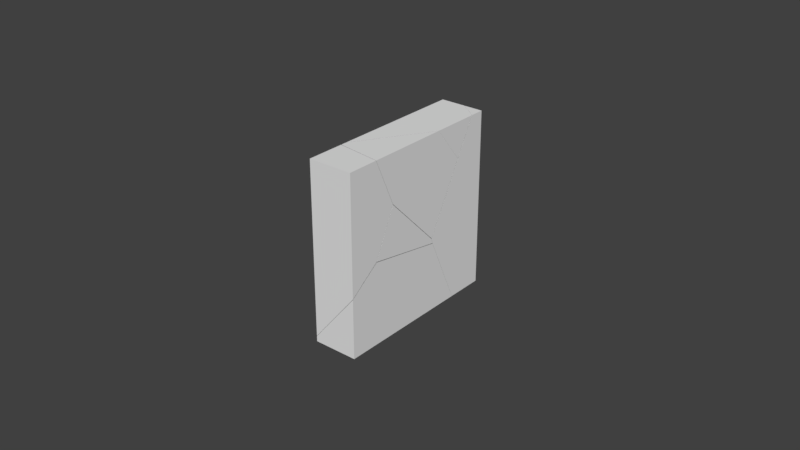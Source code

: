 # Source: fractured_plate.blend  (saved by Blender 2.78.0; exported with 4.5.12 LTS)
import bpy
from mathutils import Matrix  # noqa: F401  (used for matrix-valued properties, if any)

bpy.ops.wm.read_factory_settings(use_empty=True)
scene = bpy.context.scene
scene.name = 'Scene'

# ---- collections
col_collection_1 = bpy.data.collections.new('Collection 1'); scene.collection.children.link(col_collection_1)
col_collection_1.hide_render = True
col_collection_1.hide_viewport = True
col_collection_2 = bpy.data.collections.new('Collection 2'); scene.collection.children.link(col_collection_2)

# ---- world
world_world = bpy.data.worlds.new('World'); scene.world = world_world
world_world.color = (0.05088, 0.05088, 0.05088)
world_world.use_sun_shadow = False
world_world.sun_shadow_jitter_overblur = 0.0
world_world.cycles.sampling_method = 'MANUAL'

# ---- meshes
me_x = bpy.data.meshes.new('Куб')
me_x.from_pydata([(-1.0, -1.0, -1.0), (-1.0, -1.0, 1.0), (-1.0, 1.0, -1.0), (-1.0, 1.0, 1.0), (1.0, -1.0, -1.0), (1.0, -1.0, 1.0), (1.0, 1.0, -1.0), (1.0, 1.0, 1.0)], [], [(0, 1, 3, 2), (2, 3, 7, 6), (6, 7, 5, 4), (4, 5, 1, 0), (2, 6, 4, 0), (7, 3, 1, 5)])
me_x.use_remesh_preserve_volume = False
me_x.use_remesh_preserve_attributes = False
me_x.use_mirror_vertex_groups = False
me_x.update()
me_mesh_009 = bpy.data.meshes.new('Mesh.009')
me_mesh_009.from_pydata([(-0.07604, -0.2719, 0.2843), (-0.1202, -0.2362, 0.2843), (-0.1202, -0.2655, 0.2843), (-0.1202, -0.1147, 0.1341), (-0.1202, -0.1056, -0.0768), (0.1298, 0.1631, 0.2843), (0.1298, -0.3016, 0.2843), (-0.1202, 0.271, -0.3438), (-0.1202, 0.2646, -0.3565), (-0.1202, 0.1886, -0.3756), (-0.1202, 0.2309, -0.4186), (0.1298, -0.2124, 0.08241), (0.1298, 0.2615, 0.1628), (0.1298, 0.3243, 0.08153), (0.1298, -0.1828, 0.01555), (0.1298, -0.1342, -0.03385), (0.1298, 0.1209, -0.2927), (-0.1202, -0.2655, 0.2843), (-0.07604, -0.2719, 0.2843), (-0.1202, -0.2362, 0.2843), (-0.1202, -0.1147, 0.1341), (0.1298, 0.3243, 0.08153), (0.1298, 0.1209, -0.2927), (-0.1202, -0.1056, -0.0768), (0.1298, 0.1631, 0.2843), (0.1298, -0.3016, 0.2843), (-0.1202, 0.271, -0.3438), (-0.1202, 0.2646, -0.3565), (-0.1202, 0.1886, -0.3756), (-0.1202, 0.2309, -0.4186), (0.1298, -0.2124, 0.08241), (0.1298, 0.2615, 0.1628), (0.1298, -0.1828, 0.01555), (0.1298, -0.1342, -0.03385)], [], [(17, 23, 32, 11, 18), (25, 30, 14, 33, 22, 13, 31, 24), (24, 19, 2, 0, 25), (23, 28, 15, 32), (11, 6, 18), (29, 27, 21, 16), (28, 29, 16, 15), (27, 26, 21), (19, 20, 7, 8, 10, 9, 4, 2), (26, 3, 12, 21), (5, 12, 3, 1)])
_k = set([(0, 2), (0, 25), (1, 3), (1, 5), (2, 4), (3, 26), (4, 9), (5, 12), (6, 11), (6, 18), (7, 8), (7, 20), (8, 10), (9, 10), (11, 32), (12, 21), (13, 22), (13, 31), (14, 30), (14, 33), (15, 16), (15, 32), (16, 21), (17, 18), (17, 23), (19, 20), (19, 24), (22, 33), (23, 28), (24, 31), (25, 30), (26, 27), (27, 29), (28, 29)])
me_mesh_009.attributes.new('sharp_edge', 'BOOLEAN', 'EDGE').data.foreach_set('value', [ (min(e.vertices), max(e.vertices)) in _k for e in me_mesh_009.edges])
me_mesh_009.use_remesh_preserve_volume = False
me_mesh_009.use_remesh_preserve_attributes = False
me_mesh_009.use_mirror_vertex_groups = False
me_mesh_009.update()
me_mesh_008 = bpy.data.meshes.new('Mesh.008')
me_mesh_008.from_pydata([(-0.1262, 0.2145, 0.09793), (0.01149, 0.2145, 0.09793), (0.08899, 0.1582, 0.09793), (-0.03992, -0.3984, 0.09793), (-0.1262, -0.5358, 0.09793), (0.1238, 0.1327, 0.09793), (0.1238, -0.1373, 0.09793), (-0.1262, 0.2145, -0.08436), (-0.1262, -0.0313, -0.5273), (0.1238, 0.02253, -0.1005), (0.1238, -0.06837, 0.01211), (-0.05115, 0.2145, 0.01459), (0.01149, 0.2145, 0.09793), (0.08899, 0.1582, 0.09793), (-0.1262, -0.5358, 0.09793), (-0.03992, -0.3984, 0.09793), (0.1238, 0.1327, 0.09793), (0.1238, -0.1373, 0.09793), (-0.1262, -0.0313, -0.5273), (-0.1262, 0.2145, -0.08436), (0.1238, 0.02253, -0.1005), (0.1238, -0.06837, 0.01211), (-0.05115, 0.2145, 0.01459)], [], [(21, 17, 3), (1, 22, 19, 0), (11, 12, 13), (16, 2, 1, 0, 14, 15, 6), (6, 10, 20, 16), (3, 4, 8, 9, 21), (19, 18, 14, 0), (7, 11, 13, 5, 9, 8)])
_k = set([(1, 2), (1, 22), (2, 16), (3, 4), (3, 17), (4, 8), (5, 9), (5, 13), (6, 10), (6, 15), (7, 8), (7, 11), (9, 21), (10, 20), (11, 12), (12, 13), (14, 15), (14, 18), (16, 20), (17, 21), (18, 19), (19, 22)])
me_mesh_008.attributes.new('sharp_edge', 'BOOLEAN', 'EDGE').data.foreach_set('value', [ (min(e.vertices), max(e.vertices)) in _k for e in me_mesh_008.edges])
me_mesh_008.use_remesh_preserve_volume = False
me_mesh_008.use_remesh_preserve_attributes = False
me_mesh_008.use_mirror_vertex_groups = False
me_mesh_008.update()
me_mesh_007 = bpy.data.meshes.new('Mesh.007')
me_mesh_007.from_pydata([(-0.1237, 0.1641, -0.4688), (0.1263, 0.1641, -0.4688), (0.1263, 0.1641, 0.5312), (0.01742, 0.1641, 0.5312), (-0.1237, -0.04601, -0.4688), (0.1263, -0.05064, -0.4688), (0.1263, 0.08482, 0.5312), (-0.1237, -0.002493, 0.04488), (-0.1237, 0.002647, 0.05417), (-0.1237, -0.0886, -0.1106), (-0.1237, 0.1641, 0.3445), (-0.1237, -0.1229, -0.1735), (-0.1237, -0.05526, -0.448), (0.1263, -0.2191, -0.09058), (0.1263, -0.02845, 0.3267), (0.1263, -0.2326, -0.04778), (0.1263, -0.2258, -0.07575), (-0.03879, 0.1641, 0.4573), (0.01742, 0.1641, 0.5312), (-0.03879, 0.1641, 0.4573), (0.1263, -0.05064, -0.4688), (-0.1237, -0.04601, -0.4688), (0.1263, 0.08482, 0.5312), (-0.1237, -0.002493, 0.04488), (-0.1237, 0.002647, 0.05417), (-0.1237, -0.0886, -0.1106), (-0.1237, 0.1641, 0.3445), (-0.1237, -0.1229, -0.1735), (-0.1237, -0.05526, -0.448), (0.1263, -0.2191, -0.09058), (0.1263, -0.2258, -0.07575), (0.1263, -0.02845, 0.3267), (0.1263, -0.2326, -0.04778)], [], [(0, 26, 19, 18, 2, 1), (1, 2, 22, 31, 32, 30, 29, 20), (0, 1, 20, 21), (2, 18, 22), (17, 10, 24), (24, 23, 17), (13, 16, 12), (21, 28, 27, 25, 7, 8, 26, 0), (11, 12, 16, 15), (9, 11, 15, 14), (12, 4, 5, 13), (3, 17, 23, 9, 14, 6)])
_k = set([(3, 6), (3, 17), (4, 5), (4, 12), (5, 13), (6, 14), (7, 8), (7, 25), (8, 26), (9, 11), (9, 23), (10, 17), (10, 24), (11, 12), (13, 16), (14, 15), (15, 16), (18, 19), (18, 22), (19, 26), (20, 21), (20, 29), (21, 28), (22, 31), (23, 24), (25, 27), (27, 28), (29, 30), (30, 32), (31, 32)])
me_mesh_007.attributes.new('sharp_edge', 'BOOLEAN', 'EDGE').data.foreach_set('value', [ (min(e.vertices), max(e.vertices)) in _k for e in me_mesh_007.edges])
me_mesh_007.use_remesh_preserve_volume = False
me_mesh_007.use_remesh_preserve_attributes = False
me_mesh_007.use_mirror_vertex_groups = False
me_mesh_007.update()
me_mesh_006 = bpy.data.meshes.new('Mesh.006')
me_mesh_006.from_pydata([(-0.1406, -0.3329, -0.198), (0.1094, -0.3329, -0.198), (-0.1406, -0.3329, -0.1681), (0.1094, -0.3329, 0.1376), (-0.1406, 0.4549, -0.198), (0.1094, 0.4508, -0.198), (-0.1406, -0.3276, -0.1642), (-0.1406, 0.442, -0.1741), (-0.1406, -0.1399, -0.07431), (-0.1406, -0.1939, -0.06518), (0.1094, 0.2617, 0.196), (0.1094, 0.1645, 0.2127), (0.1094, 0.282, 0.1802), (0.1094, -0.1582, 0.2673), (0.1094, -0.1805, 0.2508), (0.1094, 0.276, 0.1931), (0.1094, -0.3329, 0.1376), (-0.1406, -0.3329, -0.1681), (0.1094, 0.4508, -0.198), (-0.1406, 0.4549, -0.198), (-0.1406, -0.3276, -0.1642), (-0.1406, 0.442, -0.1741), (-0.1406, -0.1399, -0.07431), (-0.1406, -0.1939, -0.06518), (0.1094, 0.2617, 0.196), (0.1094, 0.1645, 0.2127), (0.1094, 0.282, 0.1802), (0.1094, 0.276, 0.1931), (0.1094, -0.1582, 0.2673), (0.1094, -0.1805, 0.2508)], [], [(0, 17, 20, 23, 22, 21, 19), (1, 16, 17, 0), (26, 18, 4, 7), (9, 6, 29, 13), (6, 2, 3, 29), (24, 15, 7), (25, 24, 7, 8), (5, 12, 27, 10, 11, 28, 14, 16, 1), (13, 25, 8, 9), (7, 15, 26), (19, 5, 1, 0)])
_k = set([(2, 3), (2, 6), (3, 29), (4, 7), (4, 18), (5, 12), (5, 19), (6, 9), (7, 8), (8, 9), (10, 11), (10, 27), (11, 28), (12, 27), (13, 25), (13, 29), (14, 16), (14, 28), (15, 24), (15, 26), (16, 17), (17, 20), (18, 26), (19, 21), (20, 23), (21, 22), (22, 23), (24, 25)])
me_mesh_006.attributes.new('sharp_edge', 'BOOLEAN', 'EDGE').data.foreach_set('value', [ (min(e.vertices), max(e.vertices)) in _k for e in me_mesh_006.edges])
me_mesh_006.use_remesh_preserve_volume = False
me_mesh_006.use_remesh_preserve_attributes = False
me_mesh_006.use_mirror_vertex_groups = False
me_mesh_006.update()
me_mesh_005 = bpy.data.meshes.new('Mesh.005')
me_mesh_005.from_pydata([(-0.1154, -0.155, 0.375), (0.1346, -0.155, 0.375), (-0.1154, 0.05767, 0.375), (-0.1154, -0.155, -0.5928), (0.1346, -0.155, -0.286), (-0.1154, 0.1994, 0.05683), (-0.1154, 0.2184, 0.01362), (-0.1154, -0.04975, -0.5146), (0.1346, 0.02281, 0.375), (-0.1154, -0.01683, -0.4902), (0.1346, 0.01911, -0.1566), (0.1346, 0.02762, 0.3642), (0.1346, 0.1415, 0.1057), (0.1346, -0.155, -0.286), (-0.1154, -0.155, -0.5928), (-0.1154, 0.05767, 0.375), (-0.1154, 0.1994, 0.05683), (-0.1154, 0.2184, 0.01362), (-0.1154, -0.01683, -0.4902), (-0.1154, -0.04975, -0.5146), (0.1346, 0.02281, 0.375), (0.1346, 0.01911, -0.1566), (0.1346, 0.02762, 0.3642), (0.1346, 0.1415, 0.1057)], [], [(16, 15, 8, 22), (4, 21, 23, 11, 20, 1), (20, 2, 0, 1), (3, 19, 9, 10, 13), (14, 4, 1, 0), (2, 5, 17, 18, 7, 14, 0), (22, 12, 6, 16), (12, 10, 9, 6)])
_k = set([(2, 5), (2, 20), (3, 13), (3, 19), (4, 14), (4, 21), (5, 17), (6, 9), (6, 16), (7, 14), (7, 18), (8, 15), (8, 22), (9, 19), (10, 12), (10, 13), (11, 20), (11, 23), (12, 22), (15, 16), (17, 18), (21, 23)])
me_mesh_005.attributes.new('sharp_edge', 'BOOLEAN', 'EDGE').data.foreach_set('value', [ (min(e.vertices), max(e.vertices)) in _k for e in me_mesh_005.edges])
me_mesh_005.use_remesh_preserve_volume = False
me_mesh_005.use_remesh_preserve_attributes = False
me_mesh_005.use_mirror_vertex_groups = False
me_mesh_005.update()
me_mesh_004 = bpy.data.meshes.new('Mesh.004')
me_mesh_004.from_pydata([(-0.1333, -0.06947, 0.2634), (-0.1333, -0.2895, -0.2085), (-0.1333, -0.3036, -0.2387), (-0.1333, 0.2632, -0.07407), (-0.1333, -0.2508, -0.2478), (-0.1333, 0.2667, -0.07778), (-0.1333, 0.329, -0.3461), (0.1167, -0.1829, 0.2769), (0.1167, -0.2676, 0.09492), (0.1167, 0.04981, 0.04035), (0.1167, 0.1464, 0.02397), (0.1167, -0.1464, 0.3552), (0.1167, 0.1354, 0.06929), (0.1167, 0.1629, 0.02163), (0.1167, 0.1568, 0.04718), (-0.1333, -0.06947, 0.2634), (-0.1333, -0.2895, -0.2085), (-0.1333, -0.3036, -0.2387), (-0.1333, 0.2632, -0.07407), (-0.1333, -0.2508, -0.2478), (-0.1333, 0.329, -0.3461), (-0.1333, 0.2667, -0.07778), (0.1167, -0.1829, 0.2769), (0.1167, -0.2676, 0.09492), (0.1167, 0.04981, 0.04035), (0.1167, 0.1464, 0.02397), (0.1167, 0.1629, 0.02163), (0.1167, -0.1464, 0.3552), (0.1167, 0.1354, 0.06929), (0.1167, 0.1568, 0.04718)], [], [(19, 20, 25, 24), (22, 27, 15, 16), (23, 22, 16, 17), (26, 25, 20), (24, 23, 17, 19), (29, 26, 20, 21), (13, 14, 28, 11, 7, 8, 9, 10), (12, 29, 21, 3), (2, 1, 0, 18, 5, 6, 4), (27, 12, 3, 15)])
_k = set([(0, 1), (0, 18), (1, 2), (2, 4), (3, 15), (3, 21), (4, 6), (5, 6), (5, 18), (7, 8), (7, 11), (8, 9), (9, 10), (10, 13), (11, 28), (12, 27), (12, 29), (13, 14), (14, 28), (15, 16), (16, 17), (17, 19), (19, 20), (20, 21), (22, 23), (22, 27), (23, 24), (24, 25), (25, 26), (26, 29)])
me_mesh_004.attributes.new('sharp_edge', 'BOOLEAN', 'EDGE').data.foreach_set('value', [ (min(e.vertices), max(e.vertices)) in _k for e in me_mesh_004.edges])
me_mesh_004.use_remesh_preserve_volume = False
me_mesh_004.use_remesh_preserve_attributes = False
me_mesh_004.use_mirror_vertex_groups = False
me_mesh_004.update()

# ---- objects
ob_x = bpy.data.objects.new('Куб', me_x)
ob_cell_005 = bpy.data.objects.new('Куб_cell.005', me_mesh_009)
ob_cell_004 = bpy.data.objects.new('Куб_cell.004', me_mesh_008)
ob_cell_003 = bpy.data.objects.new('Куб_cell.003', me_mesh_007)
ob_cell_002 = bpy.data.objects.new('Куб_cell.002', me_mesh_006)
ob_cell_001 = bpy.data.objects.new('Куб_cell.001', me_mesh_005)
ob_cell = bpy.data.objects.new('Куб_cell', me_mesh_004)

# ---- transforms, parenting, visibility, modifiers, constraints
ob_x.location = (0.0, 0.0, 0.0)
ob_x.scale = (0.125, 0.5, 0.5)
ob_x.lineart.crease_threshold = 0.0
ob_cell_005.location = (-0.004752, -0.0187, 0.2157)
ob_cell_005.lineart.crease_threshold = 0.0
ob_cell_004.location = (0.001175, 0.2855, 0.4021)
ob_cell_004.lineart.crease_threshold = 0.0
ob_cell_003.location = (-0.001336, 0.3359, -0.03123)
ob_cell_003.lineart.crease_threshold = 0.0
ob_cell_002.location = (0.01562, -0.1671, -0.302)
ob_cell_002.lineart.crease_threshold = 0.0
ob_cell_001.location = (-0.009615, -0.345, 0.125)
ob_cell_001.lineart.crease_threshold = 0.0
ob_cell.location = (0.008333, -0.05565, -0.1264)
ob_cell.lineart.crease_threshold = 0.0

# ---- collection membership
col_collection_1.objects.link(ob_x)
col_collection_2.objects.link(ob_cell_005)
col_collection_2.objects.link(ob_cell_004)
col_collection_2.objects.link(ob_cell_003)
col_collection_2.objects.link(ob_cell_002)
col_collection_2.objects.link(ob_cell_001)
col_collection_2.objects.link(ob_cell)

# ---- scene / render settings (as saved in the file)
scene.frame_start = 1; scene.frame_end = 250; scene.frame_set(1)
scene.render.engine = 'BLENDER_EEVEE_NEXT'
scene.render.resolution_percentage = 50
scene.render.dither_intensity = 0.0
scene.cycles.use_denoising = False
scene.cycles.samples = 128
scene.cycles.sampling_pattern = 'TABULATED_SOBOL'
scene.cycles.light_sampling_threshold = 0.0
scene.cycles.use_adaptive_sampling = False
scene.cycles.use_light_tree = False
scene.cycles.blur_glossy = 0.0
scene.cycles.sample_clamp_indirect = 0.0
scene.view_settings.view_transform = 'Standard'
bpy.context.view_layer.update()

# ---- added for rendering (the .blend has no active camera and no usable light): camera, sun
cam_auto = bpy.data.cameras.new('AutoCamera')
cam_auto.lens = 50.0
cam_auto.sensor_width = 36.0
cam_auto.clip_end = 1000.0
ob_auto_camera = bpy.data.objects.new('AutoCamera', cam_auto)
scene.collection.objects.link(ob_auto_camera)
ob_auto_camera.location = (3.20507, -3.84609, 2.56406)
ob_auto_camera.rotation_euler = (1.09748, -7.21219e-08, 0.694738)
scene.camera = ob_auto_camera
light_auto_sun = bpy.data.lights.new('AutoSun', 'SUN')
light_auto_sun.energy = 3.0
light_auto_sun.angle = 0.0523599
ob_auto_sun = bpy.data.objects.new('AutoSun', light_auto_sun)
scene.collection.objects.link(ob_auto_sun)
ob_auto_sun.rotation_euler = (0.872665, 0.174533, 0.523599)
bpy.context.view_layer.update()
